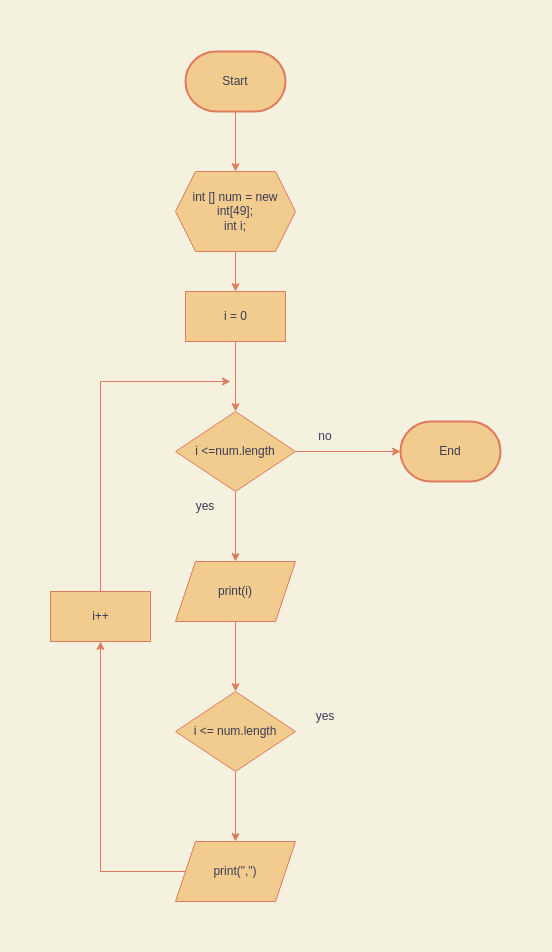

The diagram above was exported from draw.io. Its source (the exported page's mxGraphModel, read from the mxfile embedded in the PNG):
<mxGraphModel dx="956" dy="1724" grid="1" gridSize="10" guides="1" tooltips="1" connect="1" arrows="1" fold="1" page="1" pageScale="1" pageWidth="850" pageHeight="1100" background="#F4F1DE" math="0" shadow="0">
  <root>
    <mxCell id="0" />
    <mxCell id="1" parent="0" />
    <mxCell id="kAMBNqGar4Ct5mP9QeG--1" value="End" style="strokeWidth=2;html=1;shape=mxgraph.flowchart.terminator;whiteSpace=wrap;fillColor=#F2CC8F;strokeColor=#E07A5F;fontColor=#393C56;" vertex="1" parent="1">
      <mxGeometry x="590" y="370" width="100" height="60" as="geometry" />
    </mxCell>
    <mxCell id="kAMBNqGar4Ct5mP9QeG--2" value="Start" style="strokeWidth=2;html=1;shape=mxgraph.flowchart.terminator;whiteSpace=wrap;fillColor=#F2CC8F;strokeColor=#E07A5F;fontColor=#393C56;" vertex="1" parent="1">
      <mxGeometry x="375" width="100" height="60" as="geometry" />
    </mxCell>
    <mxCell id="kAMBNqGar4Ct5mP9QeG--5" value="int [] num = new int[49];&lt;br&gt;int i;" style="shape=hexagon;perimeter=hexagonPerimeter2;whiteSpace=wrap;html=1;fixedSize=1;fillColor=#F2CC8F;strokeColor=#E07A5F;fontColor=#393C56;" vertex="1" parent="1">
      <mxGeometry x="365" y="120" width="120" height="80" as="geometry" />
    </mxCell>
    <mxCell id="kAMBNqGar4Ct5mP9QeG--6" value="i = 0" style="html=1;dashed=0;whitespace=wrap;fillColor=#F2CC8F;strokeColor=#E07A5F;fontColor=#393C56;" vertex="1" parent="1">
      <mxGeometry x="375" y="240" width="100" height="50" as="geometry" />
    </mxCell>
    <mxCell id="kAMBNqGar4Ct5mP9QeG--7" value="i &amp;lt;=num.length" style="rhombus;whiteSpace=wrap;html=1;fillColor=#F2CC8F;strokeColor=#E07A5F;fontColor=#393C56;" vertex="1" parent="1">
      <mxGeometry x="365" y="360" width="120" height="80" as="geometry" />
    </mxCell>
    <mxCell id="kAMBNqGar4Ct5mP9QeG--9" value="print(i)" style="shape=parallelogram;perimeter=parallelogramPerimeter;whiteSpace=wrap;html=1;fixedSize=1;fillColor=#F2CC8F;strokeColor=#E07A5F;fontColor=#393C56;" vertex="1" parent="1">
      <mxGeometry x="365" y="510" width="120" height="60" as="geometry" />
    </mxCell>
    <mxCell id="kAMBNqGar4Ct5mP9QeG--10" value="i &amp;lt;= num.length" style="rhombus;whiteSpace=wrap;html=1;fillColor=#F2CC8F;strokeColor=#E07A5F;fontColor=#393C56;" vertex="1" parent="1">
      <mxGeometry x="365" y="640" width="120" height="80" as="geometry" />
    </mxCell>
    <mxCell id="kAMBNqGar4Ct5mP9QeG--11" value="print(&quot;,&quot;)" style="shape=parallelogram;perimeter=parallelogramPerimeter;whiteSpace=wrap;html=1;fixedSize=1;fillColor=#F2CC8F;strokeColor=#E07A5F;fontColor=#393C56;" vertex="1" parent="1">
      <mxGeometry x="365" y="790" width="120" height="60" as="geometry" />
    </mxCell>
    <mxCell id="kAMBNqGar4Ct5mP9QeG--12" value="i++" style="html=1;dashed=0;whitespace=wrap;fillColor=#F2CC8F;strokeColor=#E07A5F;fontColor=#393C56;" vertex="1" parent="1">
      <mxGeometry x="240" y="540" width="100" height="50" as="geometry" />
    </mxCell>
    <mxCell id="kAMBNqGar4Ct5mP9QeG--13" value="yes" style="text;html=1;strokeColor=none;fillColor=none;align=center;verticalAlign=middle;whiteSpace=wrap;rounded=0;fontColor=#393C56;" vertex="1" parent="1">
      <mxGeometry x="365" y="440" width="60" height="30" as="geometry" />
    </mxCell>
    <mxCell id="kAMBNqGar4Ct5mP9QeG--14" value="no" style="text;html=1;strokeColor=none;fillColor=none;align=center;verticalAlign=middle;whiteSpace=wrap;rounded=0;fontColor=#393C56;" vertex="1" parent="1">
      <mxGeometry x="485" y="370" width="60" height="30" as="geometry" />
    </mxCell>
    <mxCell id="kAMBNqGar4Ct5mP9QeG--15" value="" style="endArrow=classic;html=1;rounded=0;entryX=0.5;entryY=0;entryDx=0;entryDy=0;exitX=0.5;exitY=1;exitDx=0;exitDy=0;labelBackgroundColor=#F4F1DE;strokeColor=#E07A5F;fontColor=#393C56;" edge="1" parent="1" source="kAMBNqGar4Ct5mP9QeG--10" target="kAMBNqGar4Ct5mP9QeG--11">
      <mxGeometry width="50" height="50" relative="1" as="geometry">
        <mxPoint x="160" y="240" as="sourcePoint" />
        <mxPoint x="210" y="190" as="targetPoint" />
      </mxGeometry>
    </mxCell>
    <mxCell id="kAMBNqGar4Ct5mP9QeG--16" value="" style="endArrow=classic;html=1;rounded=0;entryX=0.5;entryY=0;entryDx=0;entryDy=0;exitX=0.5;exitY=1;exitDx=0;exitDy=0;labelBackgroundColor=#F4F1DE;strokeColor=#E07A5F;fontColor=#393C56;" edge="1" parent="1" source="kAMBNqGar4Ct5mP9QeG--9" target="kAMBNqGar4Ct5mP9QeG--10">
      <mxGeometry width="50" height="50" relative="1" as="geometry">
        <mxPoint x="170" y="249.99999999999977" as="sourcePoint" />
        <mxPoint x="220" y="199.99999999999977" as="targetPoint" />
      </mxGeometry>
    </mxCell>
    <mxCell id="kAMBNqGar4Ct5mP9QeG--17" value="" style="endArrow=classic;html=1;rounded=0;entryX=0.5;entryY=0;entryDx=0;entryDy=0;exitX=0.5;exitY=1;exitDx=0;exitDy=0;labelBackgroundColor=#F4F1DE;strokeColor=#E07A5F;fontColor=#393C56;" edge="1" parent="1" source="kAMBNqGar4Ct5mP9QeG--7" target="kAMBNqGar4Ct5mP9QeG--9">
      <mxGeometry width="50" height="50" relative="1" as="geometry">
        <mxPoint x="180" y="259.9999999999998" as="sourcePoint" />
        <mxPoint x="230" y="209.99999999999977" as="targetPoint" />
      </mxGeometry>
    </mxCell>
    <mxCell id="kAMBNqGar4Ct5mP9QeG--18" value="" style="endArrow=classic;html=1;rounded=0;entryX=0.5;entryY=0;entryDx=0;entryDy=0;exitX=0.5;exitY=1;exitDx=0;exitDy=0;labelBackgroundColor=#F4F1DE;strokeColor=#E07A5F;fontColor=#393C56;" edge="1" parent="1" source="kAMBNqGar4Ct5mP9QeG--6" target="kAMBNqGar4Ct5mP9QeG--7">
      <mxGeometry width="50" height="50" relative="1" as="geometry">
        <mxPoint x="190" y="269.9999999999998" as="sourcePoint" />
        <mxPoint x="240" y="219.99999999999977" as="targetPoint" />
      </mxGeometry>
    </mxCell>
    <mxCell id="kAMBNqGar4Ct5mP9QeG--19" value="" style="endArrow=classic;html=1;rounded=0;entryX=0.5;entryY=0;entryDx=0;entryDy=0;exitX=0.5;exitY=1;exitDx=0;exitDy=0;labelBackgroundColor=#F4F1DE;strokeColor=#E07A5F;fontColor=#393C56;" edge="1" parent="1" source="kAMBNqGar4Ct5mP9QeG--5" target="kAMBNqGar4Ct5mP9QeG--6">
      <mxGeometry width="50" height="50" relative="1" as="geometry">
        <mxPoint x="200" y="279.9999999999998" as="sourcePoint" />
        <mxPoint x="250" y="229.99999999999977" as="targetPoint" />
      </mxGeometry>
    </mxCell>
    <mxCell id="kAMBNqGar4Ct5mP9QeG--20" value="" style="endArrow=classic;html=1;rounded=0;entryX=0.5;entryY=0;entryDx=0;entryDy=0;exitX=0.5;exitY=1;exitDx=0;exitDy=0;exitPerimeter=0;labelBackgroundColor=#F4F1DE;strokeColor=#E07A5F;fontColor=#393C56;" edge="1" parent="1" source="kAMBNqGar4Ct5mP9QeG--2" target="kAMBNqGar4Ct5mP9QeG--5">
      <mxGeometry width="50" height="50" relative="1" as="geometry">
        <mxPoint x="210" y="289.9999999999998" as="sourcePoint" />
        <mxPoint x="260" y="239.99999999999977" as="targetPoint" />
      </mxGeometry>
    </mxCell>
    <mxCell id="kAMBNqGar4Ct5mP9QeG--22" value="" style="endArrow=classic;html=1;rounded=0;entryX=0;entryY=0.5;entryDx=0;entryDy=0;exitX=1;exitY=0.5;exitDx=0;exitDy=0;entryPerimeter=0;labelBackgroundColor=#F4F1DE;strokeColor=#E07A5F;fontColor=#393C56;" edge="1" parent="1" source="kAMBNqGar4Ct5mP9QeG--7" target="kAMBNqGar4Ct5mP9QeG--1">
      <mxGeometry width="50" height="50" relative="1" as="geometry">
        <mxPoint x="640" y="310" as="sourcePoint" />
        <mxPoint x="660" y="270" as="targetPoint" />
      </mxGeometry>
    </mxCell>
    <mxCell id="kAMBNqGar4Ct5mP9QeG--24" value="" style="endArrow=classic;html=1;rounded=0;exitX=0.5;exitY=0;exitDx=0;exitDy=0;labelBackgroundColor=#F4F1DE;strokeColor=#E07A5F;fontColor=#393C56;" edge="1" parent="1" source="kAMBNqGar4Ct5mP9QeG--12">
      <mxGeometry width="50" height="50" relative="1" as="geometry">
        <mxPoint x="435" y="450" as="sourcePoint" />
        <mxPoint x="420" y="330" as="targetPoint" />
        <Array as="points">
          <mxPoint x="290" y="330" />
        </Array>
      </mxGeometry>
    </mxCell>
    <mxCell id="kAMBNqGar4Ct5mP9QeG--25" value="" style="endArrow=classic;html=1;rounded=0;entryX=0.5;entryY=1;entryDx=0;entryDy=0;exitX=0;exitY=0.5;exitDx=0;exitDy=0;labelBackgroundColor=#F4F1DE;strokeColor=#E07A5F;fontColor=#393C56;" edge="1" parent="1" source="kAMBNqGar4Ct5mP9QeG--11" target="kAMBNqGar4Ct5mP9QeG--12">
      <mxGeometry width="50" height="50" relative="1" as="geometry">
        <mxPoint x="310" y="780" as="sourcePoint" />
        <mxPoint x="445" y="530" as="targetPoint" />
        <Array as="points">
          <mxPoint x="290" y="820" />
        </Array>
      </mxGeometry>
    </mxCell>
    <mxCell id="kAMBNqGar4Ct5mP9QeG--26" value="yes" style="text;html=1;strokeColor=none;fillColor=none;align=center;verticalAlign=middle;whiteSpace=wrap;rounded=0;fontColor=#393C56;" vertex="1" parent="1">
      <mxGeometry x="485" y="650" width="60" height="30" as="geometry" />
    </mxCell>
  </root>
</mxGraphModel>